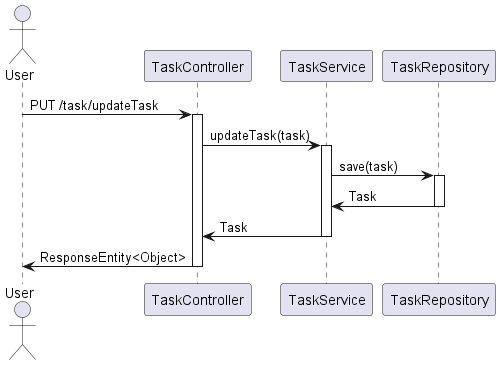

The diagram above was rendered by PlantUML. Its source (embedded in the PNG):
@startuml
actor User
User -> TaskController: PUT /task/updateTask
activate TaskController
TaskController -> TaskService: updateTask(task)
activate TaskService
TaskService -> TaskRepository: save(task)
activate TaskRepository
TaskRepository -> TaskService: Task
deactivate TaskRepository
TaskService -> TaskController: Task
deactivate TaskService
TaskController -> User: ResponseEntity<Object>
deactivate TaskController
@enduml